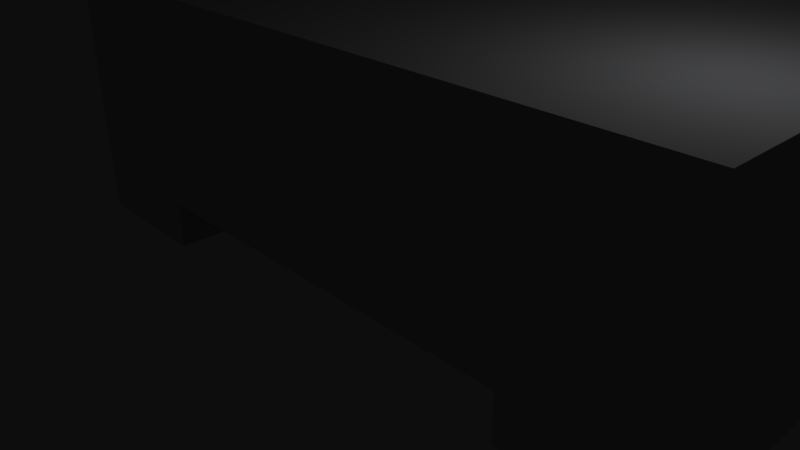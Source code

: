 # Source: church.blend  (saved by Blender 2.78.0; exported with 4.5.12 LTS)
import bpy
from mathutils import Matrix  # noqa: F401  (used for matrix-valued properties, if any)

bpy.ops.wm.read_factory_settings(use_empty=True)
scene = bpy.context.scene
scene.name = 'Scene'

# ---- collections
col_collection_1 = bpy.data.collections.new('Collection 1'); scene.collection.children.link(col_collection_1)

# ---- materials (node trees are filled in below, after node groups)
mat_lava = bpy.data.materials.new('lava')
mat_lava.alpha_threshold = 0.0
mat_lava.use_transparent_shadow = False
mat_lava.diffuse_color = (1.0, 0.0, 0.302, 1.0)
mat_lava.roughness = 0.5
mat_lava.line_color = (0.0, 0.0, 0.0, 1.0)
mat_floor = bpy.data.materials.new('floor')
mat_floor.alpha_threshold = 0.0
mat_floor.use_transparent_shadow = False
mat_floor.diffuse_color = (0.3725, 0.3412, 0.3098, 1.0)
mat_floor.roughness = 0.5
mat_wall = bpy.data.materials.new('wall')
mat_wall.alpha_threshold = 0.0
mat_wall.use_transparent_shadow = False
mat_wall.diffuse_color = (0.7608, 0.7647, 0.7804, 1.0)
mat_wall.roughness = 0.5
mat_wood = bpy.data.materials.new('wood')
mat_wood.alpha_threshold = 0.0
mat_wood.use_transparent_shadow = False
mat_wood.diffuse_color = (0.6706, 0.3216, 0.2118, 1.0)
mat_wood.roughness = 0.5

# ---- material node trees

# ---- world
world_world = bpy.data.worlds.new('World'); scene.world = world_world
world_world.color = (0.05088, 0.05088, 0.05088)
world_world.use_sun_shadow = False
world_world.sun_shadow_jitter_overblur = 0.0
world_world.cycles.sampling_method = 'MANUAL'

# ---- cameras
cam_camera = bpy.data.cameras.new('Camera')
cam_camera.clip_end = 100.0
cam_camera.lens = 35.0
cam_camera.sensor_width = 32.0
cam_camera.sensor_height = 18.0
cam_camera.ortho_scale = 7.314
cam_camera.dof.focus_distance = 0.0
cam_camera.dof.aperture_fstop = 128.0

# ---- lights
light_lamp = bpy.data.lights.new('Lamp', 'POINT')
light_lamp.transmission_factor = 0.0
light_lamp.cutoff_distance = 30.0
light_lamp.energy = 100.0
light_lamp.shadow_buffer_clip_start = 1.001
light_lamp.shadow_soft_size = 0.1
light_lamp.shadow_maximum_resolution = 0.006
light_lamp.use_absolute_resolution = True

# ---- meshes
me_cube = bpy.data.meshes.new('Cube')
me_cube.from_pydata([(5.0, 9.0, -1.0), (-5.0, -1.0, -1.0), (-5.0, 9.0, -1.0), (5.0, 9.0, 2.0), (5.0, -1.0, 2.0), (-5.0, -1.0, 2.0), (-5.0, 9.0, 2.0), (-1.0, 9.0, -1.0), (-1.0, 9.0, 1.0), (-1.0, 11.0, -1.0), (1.0, 9.0, -1.0), (1.0, 9.0, 1.0), (1.0, 11.0, -1.0), (1.0, 11.0, 1.0), (-3.0, 9.0, -1.0), (-3.0, -1.0, -1.0), (-5.0, -1.0, -1.68), (-5.0, 9.0, -1.68), (-3.0, -1.0, -1.68), (-3.0, 9.0, -1.68), (3.0, 9.0, -1.0), (3.0, -1.0, -1.0), (3.0, -1.0, -1.68), (3.0, 9.0, -1.68), (5.0, -1.0, -1.0), (5.0, -1.0, -1.68), (5.0, 9.0, -1.68), (3.0, 11.0, 3.0), (3.0, 11.0, -1.0), (-3.0, 11.0, 3.0), (-3.0, 11.0, -1.0), (-1.0, 11.0, 1.0), (3.0, 19.0, 3.0), (3.0, 19.0, -1.0), (-3.0, 19.0, 3.0), (-3.0, 19.0, -1.0), (1.936, 11.0, 4.016), (-1.936, 11.0, 4.016), (1.936, 19.0, 4.016), (-1.936, 19.0, 4.016), (1.039, 11.0, 4.376), (-1.039, 11.0, 4.376), (1.039, 19.0, 4.376), (-1.039, 19.0, 4.376)], [], [(3, 4, 5, 6), (0, 24, 4, 3), (24, 1, 5, 4), (1, 2, 6, 5), (6, 8, 11, 3), (7, 9, 31, 8), (10, 0, 3, 11), (12, 10, 11, 13), (6, 2, 7, 8), (9, 7, 10, 12), (13, 11, 8, 31), (2, 17, 19, 14), (22, 23, 20, 21), (17, 16, 18, 19), (16, 1, 15, 18), (20, 23, 26, 0), (15, 21, 20, 14), (19, 18, 15, 14), (24, 0, 26, 25), (23, 22, 25, 26), (2, 1, 16, 17), (22, 21, 24, 25), (30, 9, 12, 28), (30, 35, 34, 29), (9, 30, 29, 31), (27, 13, 31, 29), (28, 12, 13, 27), (35, 33, 32, 34), (28, 33, 35, 30), (27, 32, 33, 28), (34, 39, 37, 29), (37, 41, 40, 36), (27, 36, 38, 32), (29, 37, 36, 27), (32, 38, 39, 34), (41, 43, 42, 40), (36, 40, 42, 38), (38, 42, 43, 39), (39, 43, 41, 37)])
me_cube.polygons.foreach_set('material_index', [2, 2, 2, 2, 2, 2, 2, 2, 2, 2, 2, 2, 2, 0, 2, 2, 1, 2, 2, 0, 2, 2, 2, 2, 2, 2, 2, 2, 2, 2, 3, 3, 3, 3, 3, 3, 3, 3, 3])
me_cube.materials.append(mat_lava)
me_cube.materials.append(mat_floor)
me_cube.materials.append(mat_wall)
me_cube.materials.append(mat_wood)
me_cube.use_remesh_preserve_volume = False
me_cube.use_remesh_preserve_attributes = False
me_cube.use_mirror_vertex_groups = False
me_cube.update()

# ---- objects
ob_plyr = bpy.data.objects.new('plyr', None)
ob_church = bpy.data.objects.new('church', me_cube)
ob_lamp = bpy.data.objects.new('Lamp', light_lamp)
ob_camera = bpy.data.objects.new('Camera', cam_camera)

# ---- transforms, parenting, visibility, modifiers, constraints
ob_plyr.location = (-1.965, 0.3809, 0.3702)
ob_plyr.empty_display_type = 'ARROWS'
ob_plyr.empty_image_offset = (0.0, 0.0)
ob_plyr.lineart.crease_threshold = 0.0
ob_church.location = (0.0, 0.0, 1.0)
ob_church.lock_rotations_4d = False
ob_church.empty_display_type = 'ARROWS'
ob_church.lineart.crease_threshold = 0.0
_vg = ob_church.vertex_groups.new(name='1')
_vg = ob_church.vertex_groups.new(name='2')
_vg = ob_church.vertex_groups.new(name='3')
_vg = ob_church.vertex_groups.new(name='4')
_vg = ob_church.vertex_groups.new(name='5')
ob_lamp.location = (4.076, 1.005, 5.904)
ob_lamp.rotation_euler = (0.6503, 0.05522, 1.866)
ob_lamp.lock_rotations_4d = False
ob_lamp.empty_display_type = 'ARROWS'
ob_lamp.color = (0.0, 0.0, 0.0, 0.0)
ob_lamp.lineart.crease_threshold = 0.0
ob_camera.location = (7.481, -6.508, 5.344)
ob_camera.rotation_euler = (1.109, 0.0, 0.8149)
ob_camera.lock_rotations_4d = False
ob_camera.empty_display_type = 'ARROWS'
ob_camera.color = (0.0, 0.0, 0.0, 0.0)
ob_camera.display_type = 'WIRE'
ob_camera.lineart.crease_threshold = 0.0

# ---- collection membership
col_collection_1.objects.link(ob_plyr)
col_collection_1.objects.link(ob_church)
col_collection_1.objects.link(ob_lamp)
col_collection_1.objects.link(ob_camera)

# ---- scene / render settings (as saved in the file)
scene.camera = ob_camera
scene.frame_start = 1; scene.frame_end = 250; scene.frame_set(1)
scene.render.engine = 'BLENDER_EEVEE_NEXT'
scene.render.resolution_percentage = 50
scene.render.dither_intensity = 0.0
scene.cycles.use_denoising = False
scene.cycles.samples = 128
scene.cycles.sampling_pattern = 'TABULATED_SOBOL'
scene.cycles.light_sampling_threshold = 0.0
scene.cycles.use_adaptive_sampling = False
scene.cycles.use_light_tree = False
scene.cycles.blur_glossy = 0.0
scene.cycles.sample_clamp_indirect = 0.0
scene.view_settings.view_transform = 'Raw'
bpy.context.view_layer.update()
